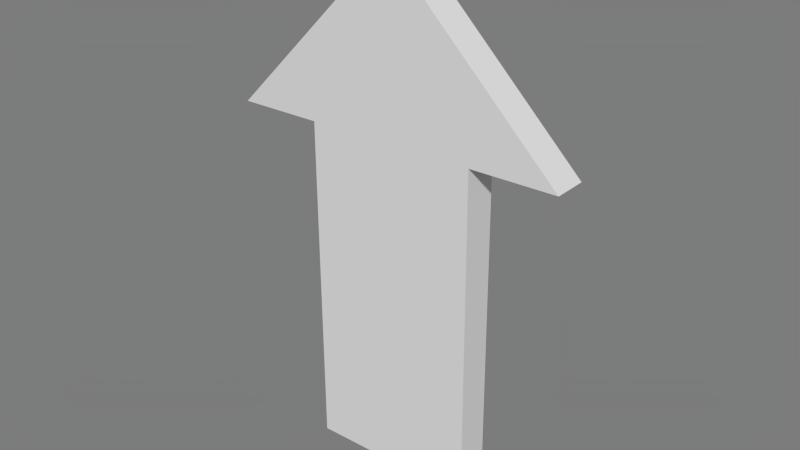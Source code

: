 # Source: arrow2.blend  (saved by Blender 3.0.42; exported with 4.5.12 LTS)
import bpy
from mathutils import Matrix  # noqa: F401  (used for matrix-valued properties, if any)

bpy.ops.wm.read_factory_settings(use_empty=True)
scene = bpy.context.scene
scene.name = 'Arrow'

# ---- collections
col_collection_1 = bpy.data.collections.new('Collection 1'); scene.collection.children.link(col_collection_1)

# ---- materials (node trees are filled in below, after node groups)
mat_b0b0b0 = bpy.data.materials.new('b0b0b0')
mat_b0b0b0.alpha_threshold = 0.0
mat_b0b0b0.use_transparent_shadow = False
mat_b0b0b0.diffuse_color = (0.6902, 0.6902, 0.6902, 1.0)
mat_b0b0b0.specular_color = (0.01992, 0.01992, 0.01992)
mat_b0b0b0.roughness = 0.5

# ---- material node trees

# ---- world
world_world = bpy.data.worlds.new('World'); scene.world = world_world
world_world.color = (0.2, 0.2, 0.2)
world_world.use_sun_shadow = False
world_world.sun_shadow_jitter_overblur = 0.0
world_world.cycles.sampling_method = 'MANUAL'
world_world.cycles.sample_map_resolution = 256

# ---- meshes
me_merged_meshes = bpy.data.meshes.new('Merged_Meshes')
me_merged_meshes.from_pydata([(0.2446, 0.05501, 0.5021), (0.246, -0.04498, 0.5025), (-0.2553, 0.0482, 0.4975), (-0.2539, -0.05179, 0.4978), (0.2553, -0.0482, -0.4975), (0.2539, 0.05179, -0.4978), (-0.2446, -0.05501, -0.5021), (-0.246, 0.04498, -0.5025), (-0.009421, 0.05321, 0.9937), (-0.008063, -0.04678, 0.994), (0.496, -0.04159, 0.4987), (0.4947, 0.0584, 0.4983), (-0.5039, -0.05521, 0.4894), (-0.5052, 0.04478, 0.4891)], [], [(0, 2, 3, 1), (4, 6, 7, 5), (4, 5, 0, 1), (7, 6, 3, 2), (5, 7, 2, 0), (1, 3, 6, 4), (10, 12, 13, 11), (10, 11, 8, 9), (13, 12, 9, 8), (11, 13, 8), (9, 12, 10)])
me_merged_meshes.polygons.foreach_set('use_smooth', [True] * 11)
_k = set([(0, 1), (0, 2), (0, 5), (1, 3), (1, 4), (2, 3), (2, 7), (3, 6), (4, 5), (4, 6), (5, 7), (6, 7), (8, 9), (8, 11), (8, 13), (9, 10), (9, 12), (10, 11), (10, 12), (11, 13), (12, 13)])
me_merged_meshes.attributes.new('sharp_edge', 'BOOLEAN', 'EDGE').data.foreach_set('value', [ (min(e.vertices), max(e.vertices)) in _k for e in me_merged_meshes.edges])
_uv = me_merged_meshes.uv_layers.new(name='0')
_uv.uv.foreach_set('vector', [0.0, 1.0, 0.0, 0.0, 1.0, 0.0, 1.0, 1.0, 0.0, 1.0, 0.0, 0.0, 1.0, 0.0, 1.0, 1.0, 0.0, 1.0, 0.0, 0.0, 1.0, 0.0, 1.0, 1.0, 0.0, 1.0, 0.0, 0.0, 1.0, 0.0, 1.0, 1.0, 0.0, 1.0, 0.0, 0.0, 1.0, 0.0, 1.0, 1.0, 0.0, 1.0, 0.0, 0.0, 1.0, 0.0, 1.0, 1.0, 0.0, 1.0, 0.0, 0.0, 1.0, 0.0, 1.0, 1.0, 0.0, 1.0, 0.0, 0.0, 1.0, 0.0, 1.0, 1.0, 0.0, 1.0, 0.0, 0.0, 1.0, 0.0, 1.0, 1.0, 0.0, 1.0, 0.0, 0.0, 1.0, 0.0, 0.0, 1.0, 1.0, 0.0, 1.0, 1.0])
me_merged_meshes.materials.append(mat_b0b0b0)
me_merged_meshes.use_remesh_preserve_volume = False
me_merged_meshes.use_remesh_preserve_attributes = False
me_merged_meshes.use_mirror_vertex_groups = False
me_merged_meshes.update()
me_merged_meshes.normals_split_custom_set([tuple(v) for v in zip(*[iter([-0.009315, 0.003227, 1.0, -0.009315, 0.003227, 1.0, -0.009315, 0.003227, 1.0, -0.009315, 0.003227, 1.0, 0.009315, -0.003227, -1.0, 0.009315, -0.003227, -1.0, 0.009315, -0.003227, -1.0, 0.009315, -0.003227, -1.0, 0.9999, 0.01362, 0.009271, 0.9999, 0.01362, 0.009271, 0.9999, 0.01362, 0.009271, 0.9999, 0.01362, 0.009271, -0.9999, -0.01362, -0.009271, -0.9999, -0.01362, -0.009271, -0.9999, -0.01362, -0.009271, -0.9999, -0.01362, -0.009271, -0.01359, 0.9999, -0.003353, -0.01359, 0.9999, -0.003353, -0.01359, 0.9999, -0.003353, -0.01359, 0.9999, -0.003353, 0.01359, -0.9999, 0.003353, 0.01359, -0.9999, 0.003353, 0.01359, -0.9999, 0.003353, 0.01359, -0.9999, 0.003353, 0.009315, -0.003227, -1.0, 0.009315, -0.003227, -1.0, 0.009315, -0.003227, -1.0, 0.009315, -0.003227, -1.0, 0.7008, 0.01191, 0.7133, 0.7008, 0.01191, 0.7133, 0.7008, 0.01191, 0.7133, 0.7008, 0.01191, 0.7133, -0.7132, -0.007341, 0.7009, -0.7132, -0.007341, 0.7009, -0.7132, -0.007341, 0.7009, -0.7132, -0.007341, 0.7009, -0.01359, 0.9999, -0.003353, -0.01359, 0.9999, -0.003353, -0.01359, 0.9999, -0.003353, 0.01359, -0.9999, 0.003353, 0.01359, -0.9999, 0.003353, 0.01359, -0.9999, 0.003353])] * 3)])

# ---- objects
ob_merged_meshes = bpy.data.objects.new('Merged_Meshes', me_merged_meshes)

# ---- transforms, parenting, visibility, modifiers, constraints
ob_merged_meshes.location = (0.0, 0.0, 0.0)
ob_merged_meshes.rotation_mode = 'QUATERNION'
ob_merged_meshes.rotation_quaternion = (1.0, 0.0, 0.0, 0.0)
ob_merged_meshes.lineart.crease_threshold = 0.0

# ---- collection membership
col_collection_1.objects.link(ob_merged_meshes)

# ---- scene / render settings (as saved in the file)
scene.frame_start = 0; scene.frame_end = 200; scene.frame_set(0)
scene.render.engine = 'BLENDER_EEVEE_NEXT'
scene.render.resolution_percentage = 50
scene.render.fps = 29
scene.render.dither_intensity = 0.0
scene.cycles.use_denoising = False
scene.cycles.samples = 10
scene.cycles.sampling_pattern = 'TABULATED_SOBOL'
scene.cycles.light_sampling_threshold = 0.0
scene.cycles.use_adaptive_sampling = False
scene.cycles.use_light_tree = False
scene.cycles.blur_glossy = 0.0
scene.cycles.pixel_filter_type = 'GAUSSIAN'
scene.cycles.sample_clamp_indirect = 0.0
scene.view_settings.view_transform = 'Standard'
bpy.context.view_layer.update()

# ---- added for rendering (the .blend has no active camera and no usable light): camera, sun
cam_auto = bpy.data.cameras.new('AutoCamera')
cam_auto.lens = 50.0
cam_auto.sensor_width = 36.0
cam_auto.clip_end = 1000.0
ob_auto_camera = bpy.data.objects.new('AutoCamera', cam_auto)
scene.collection.objects.link(ob_auto_camera)
ob_auto_camera.location = (1.66461, -2.00146, 1.58115)
ob_auto_camera.rotation_euler = (1.09748, -7.21219e-08, 0.694738)
scene.camera = ob_auto_camera
light_auto_sun = bpy.data.lights.new('AutoSun', 'SUN')
light_auto_sun.energy = 3.0
light_auto_sun.angle = 0.0523599
ob_auto_sun = bpy.data.objects.new('AutoSun', light_auto_sun)
scene.collection.objects.link(ob_auto_sun)
ob_auto_sun.rotation_euler = (0.872665, 0.174533, 0.523599)
bpy.context.view_layer.update()

